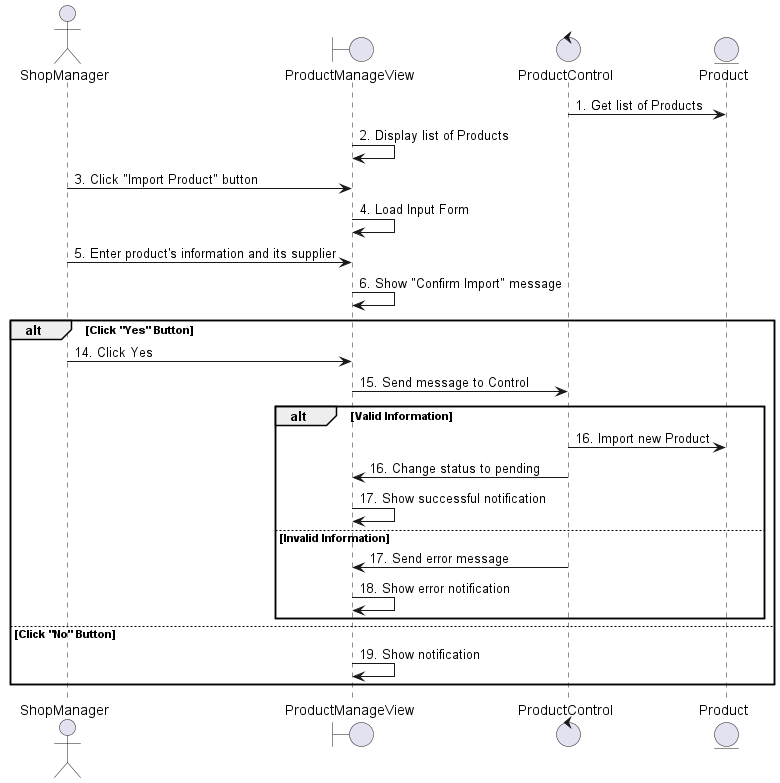

The diagram above was rendered by PlantUML. Its source (embedded in the PNG):
@startuml add product

actor ShopManager 
boundary ProductManageView 
control ProductControl
entity Product 

ProductControl -> Product: 1. Get list of Products
ProductManageView -> ProductManageView: 2. Display list of Products
ShopManager -> ProductManageView: 3. Click "Import Product" button
ProductManageView -> ProductManageView: 4. Load Input Form
ShopManager -> ProductManageView: 5. Enter product's information and its supplier
ProductManageView -> ProductManageView: 6. Show "Confirm Import" message

alt Click "Yes" Button
    ShopManager -> ProductManageView: 14. Click Yes
    ProductManageView -> ProductControl: 15. Send message to Control
    alt Valid Information
        ProductControl -> Product: 16. Import new Product
        ProductControl -> ProductManageView: 16. Change status to pending
        ProductManageView -> ProductManageView: 17. Show successful notification
    else Invalid Information
        ProductControl -> ProductManageView: 17. Send error message
        ProductManageView -> ProductManageView: 18. Show error notification

    end
else Click "No" Button
    ProductManageView -> ProductManageView: 19. Show notification
end


@enduml